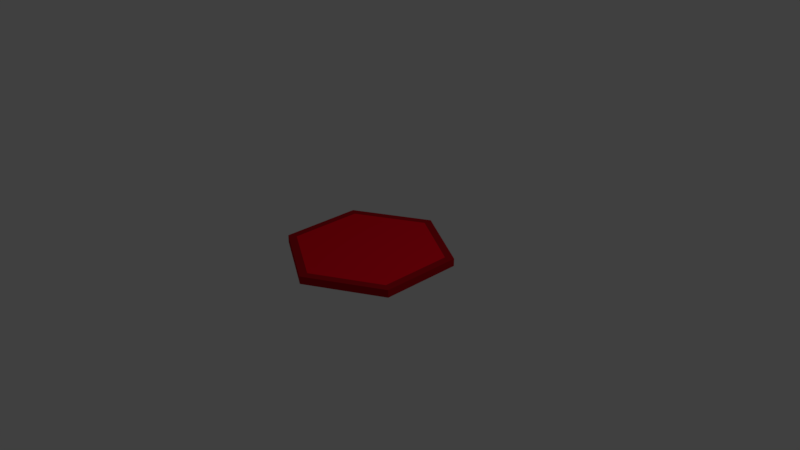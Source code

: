 # Source: RedHexagon.blend  (saved by Blender 2.79.0; exported with 4.5.12 LTS)
import bpy
from mathutils import Matrix  # noqa: F401  (used for matrix-valued properties, if any)

bpy.ops.wm.read_factory_settings(use_empty=True)
scene = bpy.context.scene
scene.name = 'Scene'

# ---- collections
col_collection_1 = bpy.data.collections.new('Collection 1'); scene.collection.children.link(col_collection_1)

# ---- materials (node trees are filled in below, after node groups)
mat_outter = bpy.data.materials.new('Outter')
mat_outter.alpha_threshold = 0.0
mat_outter.use_transparent_shadow = False
mat_outter.diffuse_color = (0.4672, 0.005945, 0.01311, 1.0)
mat_outter.roughness = 0.5
mat_inner = bpy.data.materials.new('Inner')
mat_inner.alpha_threshold = 0.0
mat_inner.use_transparent_shadow = False
mat_inner.diffuse_color = (1.0, 0.002518, 0.01902, 1.0)
mat_inner.roughness = 0.5

# ---- material node trees

# ---- world
world_world = bpy.data.worlds.new('World'); scene.world = world_world
world_world.color = (0.05088, 0.05088, 0.05088)
world_world.use_sun_shadow = False
world_world.sun_shadow_jitter_overblur = 0.0
world_world.cycles.sampling_method = 'MANUAL'

# ---- cameras
cam_camera = bpy.data.cameras.new('Camera')
cam_camera.clip_end = 100.0
cam_camera.lens = 35.0
cam_camera.sensor_width = 32.0
cam_camera.sensor_height = 18.0
cam_camera.ortho_scale = 7.314
cam_camera.dof.focus_distance = 0.0
cam_camera.dof.aperture_fstop = 128.0

# ---- lights
light_lamp = bpy.data.lights.new('Lamp', 'POINT')
light_lamp.transmission_factor = 0.0
light_lamp.cutoff_distance = 30.0
light_lamp.energy = 100.0
light_lamp.shadow_buffer_clip_start = 1.001
light_lamp.shadow_soft_size = 0.1
light_lamp.shadow_maximum_resolution = 0.006
light_lamp.use_absolute_resolution = True

# ---- meshes
me_circle = bpy.data.meshes.new('Circle')
me_circle.from_pydata([(0.0, 1.0, 0.0), (-0.866, 0.5, 0.0), (-0.866, -0.5, 0.0), (8.742e-08, -1.0, 0.0), (0.866, -0.5, 0.0), (0.866, 0.5, 0.0), (0.0, 1.0, 0.0), (-0.866, 0.5, 0.0), (-0.866, -0.5, 0.0), (8.742e-08, -1.0, 0.0), (0.866, -0.5, 0.0), (0.866, 0.5, 0.0), (-2.354e-09, 1.118, 0.0), (-0.9686, 0.5592, 0.0), (-0.9686, -0.5593, 0.0), (9.543e-08, -1.118, 0.0), (0.9686, -0.5592, 0.0), (0.9686, 0.5592, 0.0), (0.0, 1.0, 0.0), (-0.866, 0.5, 0.0), (-0.866, -0.5, 0.0), (8.742e-08, -1.0, 0.0), (0.866, -0.5, 0.0), (0.866, 0.5, 0.0), (-2.354e-09, 1.118, 0.0), (-0.9686, 0.5592, 0.0), (-0.9686, -0.5593, 0.0), (9.543e-08, -1.118, 0.0), (0.9686, -0.5592, 0.0), (0.9686, 0.5592, 0.0), (0.0, 1.0, 0.1038), (-0.866, 0.5, 0.1038), (-0.866, -0.5, 0.1038), (8.742e-08, -1.0, 0.1038), (0.866, -0.5, 0.1038), (0.866, 0.5, 0.1038), (0.0, 1.0, 0.1038), (-0.866, 0.5, 0.1038), (-0.866, -0.5, 0.1038), (8.742e-08, -1.0, 0.1038), (0.866, -0.5, 0.1038), (0.866, 0.5, 0.1038), (-2.354e-09, 1.118, 0.1038), (-0.9686, 0.5592, 0.1038), (-0.9686, -0.5593, 0.1038), (9.543e-08, -1.118, 0.1038), (0.9686, -0.5592, 0.1038), (0.9686, 0.5592, 0.1038)], [], [(0, 6, 11, 5), (4, 10, 9, 3), (2, 8, 7, 1), (5, 11, 10, 4), (3, 9, 8, 2), (1, 7, 6, 0), (9, 15, 14, 8), (7, 13, 12, 6), (6, 12, 17, 11), (10, 16, 15, 9), (8, 14, 13, 7), (11, 17, 16, 10), (6, 11, 7), (11, 10, 7), (8, 10, 9), (8, 7, 10), (25, 26, 44, 43), (21, 20, 32, 33), (18, 23, 35, 30), (28, 29, 47, 46), (24, 25, 43, 42), (20, 19, 31, 32), (23, 22, 34, 35), (27, 28, 46, 45), (19, 18, 30, 31), (26, 27, 45, 44), (22, 21, 33, 34), (29, 24, 42, 47), (16, 17, 29, 28), (0, 5, 23, 18), (3, 2, 20, 21), (13, 14, 26, 25), (17, 12, 24, 29), (4, 3, 21, 22), (14, 15, 27, 26), (1, 0, 18, 19), (15, 16, 28, 27), (5, 4, 22, 23), (2, 1, 19, 20), (12, 13, 25, 24), (30, 35, 41, 36), (34, 33, 39, 40), (32, 31, 37, 38), (35, 34, 40, 41), (33, 32, 38, 39), (31, 30, 36, 37), (39, 38, 44, 45), (37, 36, 42, 43), (36, 41, 47, 42), (40, 39, 45, 46), (38, 37, 43, 44), (41, 40, 46, 47), (36, 37, 41), (41, 37, 40), (38, 39, 40), (38, 40, 37)])
me_circle.polygons.foreach_set('material_index', [1, 1, 1, 1, 1, 1, 0, 0, 0, 0, 0, 0, 1, 1, 1, 1, 0, 1, 1, 0, 0, 1, 1, 0, 1, 0, 1, 0, 0, 1, 1, 0, 0, 1, 0, 1, 0, 1, 1, 0, 1, 1, 1, 1, 1, 1, 0, 0, 0, 0, 0, 0, 1, 1, 1, 1])
_uv = me_circle.uv_layers.new(name='UVMap')
_uv.uv.foreach_set('vector', [0.0, 0.0, 0.0, 0.0, 0.0, 0.0, 0.0, 0.0, 0.0, 0.0, 0.0, 0.0, 0.0, 0.0, 0.0, 0.0, 0.0, 0.0, 0.0, 0.0, 0.0, 0.0, 0.0, 0.0, 0.0, 0.0, 0.0, 0.0, 0.0, 0.0, 0.0, 0.0, 0.0, 0.0, 0.0, 0.0, 0.0, 0.0, 0.0, 0.0, 0.0, 0.0, 0.0, 0.0, 0.0, 0.0, 0.0, 0.0, 9.304e-05, 0.433, 0.05959, 0.4338, 0.2805, 0.8148, 0.25, 0.866, 0.75, 0.866, 0.7209, 0.814, 0.9404, 0.4322, 0.9999, 0.433, 0.9999, 0.433, 0.9404, 0.4322, 0.7195, 0.05123, 0.75, 9.304e-05, 0.25, 9.304e-05, 0.2791, 0.05201, 0.05959, 0.4338, 9.304e-05, 0.433, 0.25, 0.866, 0.2805, 0.8148, 0.7209, 0.814, 0.75, 0.866, 0.75, 9.304e-05, 0.7195, 0.05123, 0.2791, 0.05201, 0.25, 9.304e-05, 0.0, 0.0, 0.0, 0.0, 0.0, 0.0, 0.0, 0.0, 0.0, 0.0, 0.0, 0.0, 0.0, 0.0, 0.0, 0.0, 0.0, 0.0, 0.0, 0.0, 0.0, 0.0, 0.0, 0.0, 0.7164, 0.8055, 0.2856, 0.8067, 0.3068, 0.764, 0.6901, 0.7659, 0.0, 0.0, 0.0, 0.0, 0.0, 0.0, 0.0, 0.0, 0.0, 0.0, 0.0, 0.0, 0.0, 0.0, 0.0, 0.0, 0.2836, 0.06056, 0.7144, 0.05939, 0.6932, 0.102, 0.3099, 0.1002, 0.9308, 0.4319, 0.7164, 0.8055, 0.6901, 0.7659, 0.8833, 0.4348, 0.0, 0.0, 0.0, 0.0, 0.0, 0.0, 0.0, 0.0, 0.0, 0.0, 0.0, 0.0, 0.0, 0.0, 0.0, 0.0, 0.06923, 0.4342, 0.2836, 0.06056, 0.3099, 0.1002, 0.1167, 0.4312, 0.0, 0.0, 0.0, 0.0, 0.0, 0.0, 0.0, 0.0, 0.2856, 0.8067, 0.06923, 0.4342, 0.1167, 0.4312, 0.3068, 0.764, 0.0, 0.0, 0.0, 0.0, 0.0, 0.0, 0.0, 0.0, 0.7144, 0.05939, 0.9308, 0.4319, 0.8833, 0.4348, 0.6932, 0.102, 0.2791, 0.05201, 0.7195, 0.05123, 0.7144, 0.05939, 0.2836, 0.06056, 0.0, 0.0, 0.0, 0.0, 0.0, 0.0, 0.0, 0.0, 0.0, 0.0, 0.0, 0.0, 0.0, 0.0, 0.0, 0.0, 0.7209, 0.814, 0.2805, 0.8148, 0.2856, 0.8067, 0.7164, 0.8055, 0.7195, 0.05123, 0.9404, 0.4322, 0.9308, 0.4319, 0.7144, 0.05939, 0.0, 0.0, 0.0, 0.0, 0.0, 0.0, 0.0, 0.0, 0.2805, 0.8148, 0.05959, 0.4338, 0.06923, 0.4342, 0.2856, 0.8067, 0.0, 0.0, 0.0, 0.0, 0.0, 0.0, 0.0, 0.0, 0.05959, 0.4338, 0.2791, 0.05201, 0.2836, 0.06056, 0.06923, 0.4342, 0.0, 0.0, 0.0, 0.0, 0.0, 0.0, 0.0, 0.0, 0.0, 0.0, 0.0, 0.0, 0.0, 0.0, 0.0, 0.0, 0.9404, 0.4322, 0.7209, 0.814, 0.7164, 0.8055, 0.9308, 0.4319, 0.5167, 0.784, 0.3931, 0.9999, 0.3901, 0.9952, 0.5111, 0.7847, 0.1383, 0.9998, 0.0001467, 0.7847, 0.005666, 0.7841, 0.1406, 0.9948, 0.1162, 0.5637, 0.3671, 0.5791, 0.3648, 0.5839, 0.1192, 0.5685, 0.3931, 0.9999, 0.1383, 0.9998, 0.1406, 0.9948, 0.3901, 0.9952, 0.0001467, 0.7847, 0.1162, 0.5637, 0.1192, 0.5685, 0.005666, 0.7841, 0.3671, 0.5791, 0.5167, 0.784, 0.5111, 0.7847, 0.3648, 0.5839, 0.1609, 0.4325, 0.33, 0.7264, 0.3068, 0.764, 0.1167, 0.4312, 0.6691, 0.727, 0.8391, 0.4335, 0.8833, 0.4348, 0.6901, 0.7659, 0.8391, 0.4335, 0.67, 0.1396, 0.6932, 0.102, 0.8833, 0.4348, 0.3309, 0.1391, 0.1609, 0.4325, 0.1167, 0.4312, 0.3099, 0.1002, 0.33, 0.7264, 0.6691, 0.727, 0.6901, 0.7659, 0.3068, 0.764, 0.67, 0.1396, 0.3309, 0.1391, 0.3099, 0.1002, 0.6932, 0.102, 0.9918, 0.2182, 0.8659, 0.4363, 0.8659, 0.0001467, 0.8659, 0.0001467, 0.8659, 0.4363, 0.6141, 0.0001467, 0.6141, 0.4363, 0.4882, 0.2182, 0.6141, 0.0001467, 0.6141, 0.4363, 0.6141, 0.0001467, 0.8659, 0.4363])
me_circle.materials.append(mat_outter)
me_circle.materials.append(mat_inner)
me_circle.use_remesh_preserve_volume = False
me_circle.use_remesh_preserve_attributes = False
me_circle.use_mirror_vertex_groups = False
me_circle.update()

# ---- objects
ob_circle = bpy.data.objects.new('Circle', me_circle)
ob_lamp = bpy.data.objects.new('Lamp', light_lamp)
ob_camera = bpy.data.objects.new('Camera', cam_camera)

# ---- transforms, parenting, visibility, modifiers, constraints
ob_circle.location = (0.0, 0.0, 0.0)
ob_circle.lineart.crease_threshold = 0.0
ob_lamp.location = (4.076, 1.005, 5.904)
ob_lamp.rotation_euler = (0.6503, 0.05522, 1.866)
ob_lamp.lock_rotations_4d = False
ob_lamp.empty_display_type = 'ARROWS'
ob_lamp.color = (0.0, 0.0, 0.0, 0.0)
ob_lamp.lineart.crease_threshold = 0.0
ob_camera.location = (7.481, -6.508, 5.344)
ob_camera.rotation_euler = (1.109, 0.0, 0.8149)
ob_camera.lock_rotations_4d = False
ob_camera.empty_display_type = 'ARROWS'
ob_camera.color = (0.0, 0.0, 0.0, 0.0)
ob_camera.display_type = 'WIRE'
ob_camera.lineart.crease_threshold = 0.0

# ---- collection membership
col_collection_1.objects.link(ob_circle)
col_collection_1.objects.link(ob_lamp)
col_collection_1.objects.link(ob_camera)

# ---- scene / render settings (as saved in the file)
scene.camera = ob_camera
scene.frame_start = 1; scene.frame_end = 250; scene.frame_set(1)
scene.render.engine = 'BLENDER_EEVEE_NEXT'
scene.render.resolution_percentage = 50
scene.render.dither_intensity = 0.0
scene.cycles.use_denoising = False
scene.cycles.samples = 128
scene.cycles.sampling_pattern = 'TABULATED_SOBOL'
scene.cycles.use_adaptive_sampling = False
scene.cycles.use_light_tree = False
scene.cycles.blur_glossy = 0.0
scene.cycles.sample_clamp_indirect = 0.0
scene.view_settings.view_transform = 'Standard'
bpy.context.view_layer.update()
